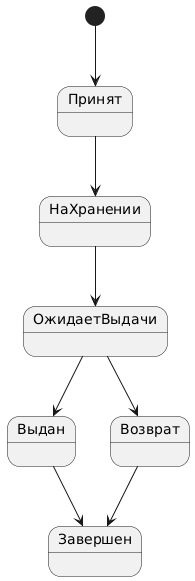

The diagram above was rendered by PlantUML. Its source (embedded in the PNG):
@startuml
[*] --> Принят

Принят --> НаХранении
НаХранении --> ОжидаетВыдачи
ОжидаетВыдачи --> Выдан
ОжидаетВыдачи --> Возврат

Возврат --> Завершен
Выдан --> Завершен
@enduml